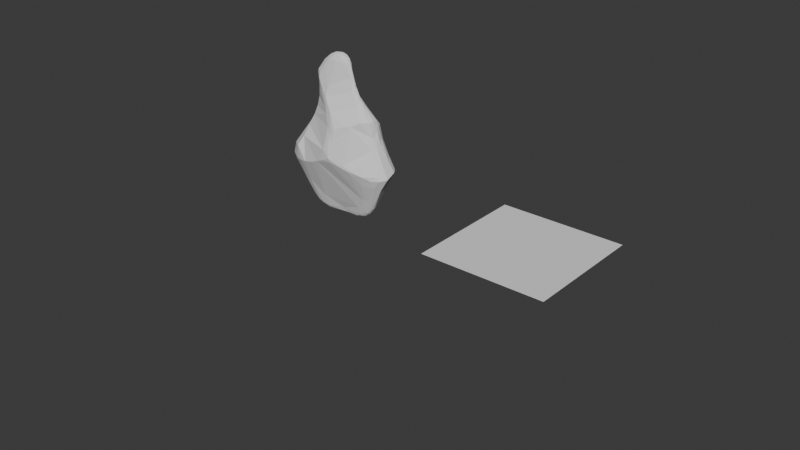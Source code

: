 # Source: Rune2.blend  (saved by Blender 4.4.32; exported with 4.5.12 LTS)
import bpy
from mathutils import Matrix  # noqa: F401  (used for matrix-valued properties, if any)

bpy.ops.wm.read_factory_settings(use_empty=True)
scene = bpy.context.scene
scene.name = 'Scene'

# ---- collections
col_collection = bpy.data.collections.new('Collection'); scene.collection.children.link(col_collection)

# ---- world
world_world = bpy.data.worlds.new('World'); scene.world = world_world
world_world.use_nodes = True; world_world.node_tree.nodes.clear()
_N = world_world.node_tree.nodes; _L = world_world.node_tree.links
n0 = _N.new('ShaderNodeOutputWorld'); n0.name = 'World Output'; n0.location = (300, 300)
n1 = _N.new('ShaderNodeBackground'); n1.name = 'Background'; n1.location = (10, 300)
n1.inputs[0].default_value = (0.05088, 0.05088, 0.05088, 1.0)
_L.new(n1.outputs[0], n0.inputs[0])
n0.is_active_output = True
world_world.color = (0.05088, 0.05088, 0.05088)
world_world.sun_shadow_jitter_overblur = 0.0

# ---- meshes
me_cube = bpy.data.meshes.new('Cube')
me_cube.from_pydata([(-0.5581, 0.3044, -1.582), (-0.3806, 0.2567, -1.704), (-0.3964, 0.2237, -1.737), (-0.4609, 0.1744, -1.748), (-0.4412, 0.1178, -1.736), (-0.4133, 0.113, 1.687), (-0.4056, 0.1732, 1.709), (-0.3487, 0.2715, 1.705), (-0.2995, 0.3118, 1.676), (-0.01416, 0.3103, 1.707), (-0.1053, 0.321, 1.725), (-0.2908, 0.3703, 1.451), (-0.2596, -0.04541, 1.511), (-0.01947, 0.01242, 1.751), (0.3743, 0.1449, 1.333), (0.2968, 0.1704, 1.578), (0.2685, 0.2028, 1.445), (0.7841, 0.5178, 0.1516), (0.7288, 0.4685, 0.4576), (0.5757, 0.3093, 0.7997), (0.4079, 0.2318, 1.071), (0.5241, 0.01742, -1.413), (0.5158, 0.08354, -1.619), (0.3857, 0.1781, -1.722), (0.3934, 0.2159, -1.697), (0.1451, 0.1982, -1.708), (-0.3897, 0.08808, -1.712), (-0.3756, 0.3775, 0.781), (-0.95, 0.5652, -0.3151), (-0.6317, 0.7287, -0.4138), (-0.7031, 0.6935, -0.4733), (-0.9076, 0.6009, -0.5979), (-0.8518, 0.3909, -1.169), (-0.6265, 0.5054, -0.9659), (-0.6874, 0.3854, -1.283), (-0.517, 0.04876, -1.634), (-0.7416, -0.1088, -1.091), (-0.8286, -0.2805, -0.5926), (0.4244, 0.2381, -1.652), (0.6576, 0.3495, -1.274), (0.7415, 0.4025, -1.104), (0.7253, 0.5866, -0.6713), (0.7898, 0.6401, -0.3729), (0.8542, 0.6271, -0.3146), (0.3479, 0.1082, 1.341), (0.7129, -0.08791, 0.5916), (0.5502, -0.1911, 0.4871), (0.6748, -0.3497, -0.4193), (0.8939, -0.2834, -0.503), (-0.01503, -0.4464, -0.07756), (0.1033, -0.436, 0.005767), (0.6143, 0.6309, 0.09663), (0.4597, 0.6663, 0.261), (0.2987, 0.7344, 0.187), (0.4954, 0.4018, -1.152), (-0.563, 0.4191, -1.199), (0.9644, -0.0003485, 0.02582), (1.029, 0.09632, 0.02881), (1.035, 0.1972, 0.0638), (0.9124, 0.4042, 0.1491), (0.7196, -0.04483, -1.17), (-0.8434, -0.03685, -1.226), (-0.921, 0.02786, -1.283), (-0.8795, 0.3186, -1.315), (-0.8079, -0.02285, 0.1666), (-0.8566, 0.08844, 0.214), (-0.8689, 0.1874, 0.2082), (-0.84, 0.2644, 0.2013), (-0.6592, 0.2755, 0.4414), (-0.7301, 0.1783, 0.425), (-0.7631, 0.07809, 0.3464), (-0.6753, 0.01759, 0.4222), (-0.6718, 0.1045, 0.5349), (-0.5373, 0.2916, 0.6454), (-0.5924, 0.2407, 0.6249), (-0.6348, 0.1498, 0.6329), (-0.5961, 0.04284, 0.6407), (-0.5156, 0.2709, 0.828), (-0.5674, 0.201, 0.8222), (-0.5933, 0.1227, 0.7883), (-0.5263, 0.03196, 0.8642), (-0.5754, 0.1468, 0.927), (-0.5349, 0.2467, 1.059), (-0.5698, 0.1775, 1.039), (-0.5574, 0.09401, 0.9984), (-0.5257, 0.03717, 1.138), (-0.4705, 0.3121, 1.065), (-0.4427, -0.03312, 1.07), (-0.589, 0.1532, 1.411), (-0.4319, 0.3791, 1.341), (-0.5616, 0.2692, 1.397), (-0.5541, 0.04496, 1.397), (-0.4196, -0.06915, 1.341), (-0.4716, 0.3368, 1.439), (-0.5462, 0.257, 1.49), (-0.5698, 0.1497, 1.498), (-0.5221, 0.02779, 1.47), (-0.4405, -0.02717, 1.448), (-0.214, 0.3273, 1.683), (-0.3102, 0.2247, 1.784), (-0.3478, 0.06426, 1.711), (-0.3016, -0.004666, 1.631), (-0.2639, 0.1718, 1.828), (-0.2555, 0.09579, 1.814), (-0.2205, 0.02511, 1.752), (-0.1742, 0.2831, 1.807), (-0.1249, 0.2308, 1.875), (-0.1355, 0.1729, 1.889), (-0.1305, 0.1131, 1.879), (-0.1121, 0.05644, 1.841), (-0.127, 0.005114, 1.74), (-0.05035, 0.2766, 1.845), (0.01174, 0.227, 1.891), (0.008875, 0.1728, 1.908), (0.005735, 0.1162, 1.896), (0.03969, 0.07261, 1.861), (0.07489, 0.2671, 1.831), (0.1364, 0.1957, 1.871), (0.152, 0.1171, 1.852), (0.1213, 0.06344, 1.796), (0.126, 0.04294, 1.72), (0.1617, 0.2549, 1.739), (0.1658, 0.2385, 1.799), (0.2161, 0.1868, 1.803), (0.23, 0.1307, 1.775), (0.2127, 0.09101, 1.729), (0.2669, 0.1531, 1.709), (0.251, 0.1964, 1.719), (0.319, 0.111, 1.45), (0.8308, 0.1094, -1.421), (0.8583, 0.2175, -1.401), (0.8637, 0.1585, -1.41), (0.7995, 0.2461, -1.444), (0.6708, 0.07383, -1.521), (0.7098, 0.2567, -1.512), (0.7364, 0.2007, -1.562), (0.7464, 0.1626, -1.56), (0.7254, 0.109, -1.542), (0.5708, 0.1089, -1.646), (0.6241, 0.2237, -1.63), (0.6117, 0.1837, -1.665), (0.6434, 0.1436, -1.638), (0.5747, 0.2463, -1.615), (0.5536, 0.1507, -1.687), (0.4964, 0.1975, -1.701), (0.3815, 0.1157, -1.699), (0.4161, 0.1516, -1.719), (0.06862, 0.1705, -1.719), (0.07667, 0.1421, -1.716), (-0.2233, 0.2219, -1.727), (-0.3022, 0.1855, -1.751), (-0.3086, 0.1583, -1.752), (-0.2515, 0.1214, -1.736), (0.09222, 0.2976, -1.402), (-0.5, 0.3733, -1.332), (-0.2953, 0.3297, -1.416), (0.4872, 0.318, -1.385), (-0.3722, 0.2808, -1.637), (0.002478, 0.2342, -1.592), (0.1575, 0.2299, -1.601), (-0.02351, 0.2048, -1.713), (-0.3828, -0.01866, -1.394), (0.3836, 0.08682, -1.639), (0.05052, 0.0857, -1.599), (-0.3424, 0.06242, -1.66), (0.143, 0.1195, -1.697), (-0.06383, 0.1137, -1.707), (-0.1376, -0.1096, 1.191), (0.3817, 0.06101, 1.168), (-0.2904, -0.1172, 1.092), (-0.1626, -0.1638, 0.9886), (-0.3532, -0.08872, 0.9585), (-0.1568, -0.1872, 0.7594), (-0.1026, -0.2229, 0.6345), (0.4051, -0.2572, 0.4908), (0.0257, -0.2427, 0.7003), (0.00608, -0.3027, 0.4088), (0.2095, -0.3388, 0.4061), (0.1189, -0.3615, 0.2876), (0.1685, -0.3946, 0.1031), (0.5006, -0.3886, -0.3382), (0.1511, -0.4729, -0.2277), (-0.02959, -0.4471, -0.3101), (0.1674, -0.4528, -0.3128), (0.3463, -0.4286, -0.3449), (-0.2572, -0.4027, -0.4139), (-0.4343, -0.3643, -0.5023), (0.6054, -0.3655, -0.4428), (-0.698, -0.3104, -0.5752), (0.214, 0.2355, 1.473), (-0.1267, 0.3616, 1.403), (0.0835, 0.2959, 1.436), (0.2955, 0.2241, 1.26), (-0.1164, 0.3867, 1.231), (0.1116, 0.3198, 1.217), (-0.3478, 0.408, 1.27), (0.2823, 0.2799, 1.114), (-0.2663, 0.4245, 1.165), (0.03285, 0.399, 1.039), (0.3266, 0.3463, 0.9256), (-0.3674, 0.3738, 1.009), (-0.2563, 0.4287, 0.9948), (-0.1294, 0.4751, 0.9076), (0.5257, 0.5807, 0.3845), (0.01258, 0.5546, 0.6364), (0.139, 0.4487, 0.828), (0.3265, 0.4922, 0.6427), (0.1056, 0.608, 0.4955), (0.1992, 0.6709, 0.3401), (0.6549, 0.5552, 0.3576), (0.1141, 0.7729, -0.04613), (0.2762, 0.7911, -0.03923), (0.5029, 0.733, -0.1276), (-0.03193, 0.7761, -0.1489), (0.2551, 0.7764, -0.1124), (-0.2179, 0.7685, -0.2454), (0.01051, 0.7697, -0.2155), (0.6717, 0.6879, -0.2356), (-0.6268, 0.7012, -0.3334), (-0.4223, 0.7572, -0.3291), (-0.3247, 0.7633, -0.3568), (-0.1934, 0.7634, -0.3133), (0.7085, 0.6214, -0.5068), (-0.4297, 0.7504, -0.3958), (-0.1198, 0.7095, -0.4946), (0.1176, 0.6669, -0.5752), (0.4375, 0.6167, -0.6633), (0.3246, 0.1636, 1.365), (0.396, 0.1691, 1.257), (0.3688, 0.1749, 1.277), (0.3904, 0.1667, 1.197), (0.4626, 0.1123, 1.123), (0.4986, 0.1742, 1.044), (0.5474, 0.14, 0.9979), (0.5545, 0.02202, 0.8837), (0.6127, 0.2211, 0.8726), (0.6489, 0.1646, 0.8689), (0.6011, 0.07958, 0.8981), (0.8572, 0.04579, 0.598), (0.8519, 0.3751, 0.4886), (0.8605, 0.2629, 0.5977), (0.8906, 0.1322, 0.5961), (0.9153, 0.2576, 0.4859), (0.7827, 0.4644, 0.3945), (0.9533, 0.2992, 0.2243), (0.9405, 0.1962, 0.3784), (0.9733, 0.1491, 0.2199), (0.9288, 0.07566, 0.2636), (1.153, 0.2713, -0.2115), (0.9835, 0.506, -0.2196), (1.085, 0.3934, -0.1997), (1.12, 0.01084, -0.2475), (1.03, -0.1006, -0.278), (0.9018, -0.1906, -0.2832), (0.9994, 0.5719, -0.3966), (1.225, 0.422, -0.495), (1.154, 0.4917, -0.4803), (1.048, 0.5442, -0.502), (1.286, 0.3197, -0.4953), (1.321, 0.06135, -0.5727), (1.172, -0.1008, -0.4981), (1.019, -0.2168, -0.4994), (1.047, 0.5143, -0.6256), (1.191, 0.4525, -0.5764), (1.218, -0.08335, -0.5905), (1.057, -0.1906, -0.5853), (0.9135, 0.5505, -0.6627), (1.157, 0.0364, -0.8575), (1.081, -0.0829, -0.7853), (0.9854, -0.1481, -0.7611), (0.8316, -0.214, -0.7245), (0.8375, -0.01914, -1.162), (0.8254, 0.3503, -1.184), (-0.5209, 0.2606, -1.69), (-0.5582, 0.195, -1.725), (-0.5547, 0.1426, -1.724), (-0.6362, 0.2281, -1.678), (-0.6476, 0.1627, -1.693), (-0.5881, 0.0954, -1.685), (-0.7286, 0.1842, -1.637), (-0.7914, 0.2253, -1.568), (-0.6715, 0.2868, -1.588), (-0.7325, 0.2888, -1.535), (-0.7345, 0.1231, -1.621), (-0.8268, 0.251, -1.5), (-0.6485, 0.04918, -1.59), (-0.8443, 0.1518, -1.524), (-0.8382, 0.09298, -1.488), (-0.7747, 0.0468, -1.485), (-0.9606, 0.1933, -1.355), (-0.9167, 0.2677, -1.361), (-0.9927, 0.1673, -1.295), (-0.9445, 0.08226, -1.32), (-1.194, 0.4161, -0.6791), (-0.9607, -0.2381, -0.6061), (-1.299, -0.01315, -0.58), (-1.09, -0.1584, -0.6693), (-1.236, -0.08051, -0.5814), (-1.088, 0.5018, -0.6613), (-1.12, -0.1636, -0.5792), (-1.305, 0.2572, -0.3865), (-1.321, 0.08855, -0.3986), (-1.049, 0.5392, -0.4066), (-1.241, 0.3724, -0.4053), (-1.325, 0.1719, -0.3925), (-1.244, -0.007583, -0.3484), (-1.153, -0.09638, -0.3219), (-1.137, 0.4339, -0.3177), (-1.211, 0.3338, -0.3063), (-0.949, -0.2557, -0.2727), (-0.8325, -0.1742, -0.05844)], [], [(67, 69, 68), (65, 70, 69), (71, 72, 70), (69, 72, 75), (74, 78, 77), (75, 78, 74), (76, 79, 75), (79, 81, 78), (80, 84, 79), (77, 82, 86), (81, 83, 82), (80, 85, 84), (86, 89, 200), (84, 85, 91), (83, 90, 82), (90, 93, 89), (95, 5, 6), (195, 89, 11), (98, 10, 11), (100, 104, 103), (101, 110, 104), (7, 105, 8), (99, 105, 7), (103, 109, 108), (104, 110, 109), (106, 111, 105), (111, 112, 116), (9, 116, 121), (115, 118, 114), (13, 119, 115), (116, 122, 121), (116, 117, 122), (119, 118, 115), (191, 121, 189), (120, 125, 119), (122, 127, 121), (122, 123, 127), (125, 124, 118), (121, 16, 189), (121, 127, 16), (123, 126, 127), (124, 126, 123), (126, 15, 127), (8, 98, 89), (6, 99, 94), (96, 101, 100), (13, 167, 170, 175, 177, 174, 45, 234, 231, 168, 128, 125, 120), (271, 137, 268), (60, 133, 271), (272, 134, 142), (129, 136, 131), (132, 135, 139), (22, 138, 133), (138, 141, 137), (141, 143, 140), (138, 143, 141), (142, 144, 24), (139, 140, 144), (145, 146, 143), (40, 272, 39), (21, 22, 60), (146, 23, 144), (144, 23, 24), (39, 142, 38), (146, 147, 23), (23, 147, 25), (25, 147, 160), (148, 152, 151), (150, 2, 149), (2, 1, 149), (150, 151, 3), (152, 26, 4), (165, 166, 148), (166, 152, 148), (151, 4, 3), (160, 149, 1), (153, 155, 154), (54, 39, 156), (54, 156, 153), (153, 156, 159), (153, 159, 158), (155, 157, 154), (158, 157, 155), (159, 38, 25), (160, 1, 157), (156, 39, 38), (38, 24, 25), (157, 1, 0), (163, 162, 21), (161, 35, 164), (163, 165, 162), (163, 164, 166), (164, 26, 166), (12, 167, 13), (92, 167, 12), (92, 169, 167), (169, 172, 170), (87, 171, 169), (172, 173, 170), (175, 173, 176), (175, 176, 178), (177, 178, 179), (101, 92, 12), (178, 49, 50), (50, 49, 181), (50, 181, 179), (188, 185, 49, 176, 173, 172, 171, 80, 76, 71, 64, 310, 309, 37), (181, 183, 184), (182, 183, 181), (180, 184, 187), (188, 186, 185), (188, 37, 36), (47, 187, 48), (9, 191, 190), (16, 192, 189), (11, 197, 195), (190, 193, 197), (192, 194, 191), (195, 197, 201), (193, 198, 197), (196, 198, 194), (196, 199, 198), (20, 199, 196), (197, 202, 201), (198, 205, 202), (198, 199, 205), (201, 202, 27), (20, 203, 199), (203, 206, 199), (205, 206, 207), (206, 52, 53), (206, 203, 52), (203, 209, 52), (19, 203, 20), (18, 209, 203), (17, 51, 209), (52, 51, 212), (53, 52, 211), (53, 213, 208), (212, 214, 211), (214, 216, 213), (215, 221, 220), (216, 221, 215), (217, 222, 214), (219, 220, 223), (222, 225, 221), (222, 226, 225), (29, 33, 30), (41, 40, 226), (226, 40, 54), (226, 54, 153), (53, 210, 213), (43, 42, 217), (30, 32, 31), (218, 29, 28), (15, 229, 227), (228, 229, 15), (227, 230, 192), (14, 231, 228), (44, 231, 14), (231, 233, 228), (232, 235, 19), (237, 238, 233), (236, 240, 235), (238, 241, 236), (234, 45, 237), (239, 18, 19), (240, 242, 239), (174, 177, 179, 181, 180, 47, 253, 252, 56, 247, 238, 45, 46), (239, 243, 18), (242, 244, 239), (239, 59, 243), (244, 59, 239), (245, 246, 58), (14, 228, 126), (44, 14, 128), (44, 168, 231), (247, 56, 57), (246, 57, 58), (243, 17, 209), (18, 243, 209), (17, 249, 43), (59, 250, 249), (56, 252, 251), (57, 251, 259), (250, 248, 255), (254, 42, 43), (250, 255, 256), (256, 257, 254), (251, 260, 259), (252, 260, 251), (253, 261, 252), (48, 261, 253), (255, 263, 256), (261, 48, 265), (257, 262, 266), (264, 267, 259), (130, 132, 263, 258, 248, 58, 57, 259, 267, 129, 131), (266, 262, 272), (268, 129, 264), (262, 132, 272), (244, 248, 250), (47, 48, 253), (222, 266, 41), (42, 266, 222), (3, 274, 2), (3, 275, 274), (4, 278, 275), (4, 26, 278), (274, 276, 273), (275, 278, 277), (276, 281, 273), (277, 283, 279), (277, 278, 283), (278, 35, 285), (279, 280, 276), (278, 285, 283), (280, 282, 281), (281, 34, 0), (284, 63, 282), (286, 289, 280), (289, 290, 284), (287, 288, 62), (285, 36, 61), (63, 32, 282), (287, 62, 292), (288, 61, 62), (273, 0, 1), (293, 298, 63), (61, 294, 296), (297, 295, 292, 62, 296), (296, 294, 299), (298, 293, 302), (290, 289, 291, 292, 295, 301, 304, 300, 303, 293), (299, 306, 297), (302, 307, 28), (303, 308, 307), (303, 300, 308), (294, 309, 299), (309, 310, 306), (307, 308, 67), (37, 309, 294), (308, 66, 67), (65, 64, 70), (67, 66, 69), (66, 65, 69), (64, 71, 70), (69, 70, 72), (75, 74, 68, 69), (91, 88, 83, 84), (71, 76, 72), (72, 76, 75), (73, 74, 77), (75, 79, 78), (76, 80, 79), (79, 84, 81), (77, 78, 82), (78, 81, 82), (81, 84, 83), (80, 87, 85), (83, 88, 90), (89, 86, 82, 90), (92, 91, 85, 87), (94, 90, 88, 95), (90, 94, 93), (96, 95, 88, 91), (97, 96, 91, 92), (8, 93, 94, 7), (95, 6, 94), (95, 96, 5), (97, 92, 101), (171, 87, 80), (93, 8, 89), (27, 77, 86), (103, 102, 6, 5), (6, 102, 99), (107, 106, 99, 102), (5, 100, 103), (100, 101, 104), (101, 12, 110), (8, 105, 98), (99, 106, 105), (108, 107, 102, 103), (10, 98, 105, 111), (103, 104, 109), (113, 112, 106, 107), (106, 112, 111), (114, 113, 107, 108), (115, 114, 108, 109), (13, 115, 109, 110), (118, 117, 113, 114), (10, 116, 9), (10, 111, 116), (116, 112, 117), (112, 113, 117), (123, 117, 118, 124), (13, 120, 119), (122, 117, 123), (126, 124, 125, 128), (119, 125, 118), (16, 127, 15), (89, 98, 11), (94, 99, 7), (5, 96, 100), (96, 97, 101), (110, 12, 13), (128, 14, 126), (191, 9, 121), (136, 135, 130, 131), (268, 137, 129), (272, 132, 134), (271, 133, 137), (39, 272, 142), (132, 130, 135), (144, 140, 143, 146), (60, 22, 133), (129, 137, 136), (134, 132, 139), (133, 138, 137), (142, 134, 139), (137, 141, 136), (139, 135, 140), (135, 136, 140), (136, 141, 140), (38, 142, 24), (142, 139, 144), (22, 145, 138), (149, 160, 147, 150), (138, 145, 143), (24, 23, 25), (145, 148, 146), (145, 165, 148), (146, 148, 147), (151, 150, 147, 148), (0, 34, 154, 157), (151, 152, 4), (166, 26, 152), (150, 3, 2), (153, 158, 155), (159, 156, 38), (158, 160, 157), (160, 158, 25), (158, 159, 25), (55, 154, 34), (163, 161, 164), (162, 145, 22), (163, 166, 165), (162, 165, 145), (164, 35, 26), (21, 162, 22), (167, 169, 170), (92, 87, 169), (169, 171, 172), (170, 173, 175), (45, 174, 46), (175, 178, 177), (178, 176, 49), (178, 50, 179), (44, 128, 168), (181, 49, 182), (49, 185, 182), (181, 184, 180), (180, 187, 47), (182, 185, 183), (183, 185, 186, 188, 36, 35, 161, 163, 21, 60, 270, 48, 187, 184), (194, 193, 190, 191), (11, 10, 190), (10, 9, 190), (189, 192, 191), (11, 190, 197), (192, 196, 194), (192, 20, 196), (193, 194, 198), (197, 198, 202), (200, 201, 27), (202, 205, 204), (205, 199, 206), (204, 205, 207), (207, 206, 208), (201, 200, 89, 195), (208, 206, 53), (209, 51, 52), (19, 18, 203), (86, 200, 27), (223, 29, 218, 219), (210, 214, 213), (210, 211, 214), (212, 51, 217), (213, 216, 215), (214, 221, 216), (212, 217, 214), (218, 28, 307, 67, 68, 74, 73, 77, 27, 202, 204, 207, 208, 213, 215, 219), (215, 220, 219), (214, 222, 221), (217, 42, 222), (43, 217, 51, 17), (221, 224, 220), (220, 224, 223), (221, 225, 224), (226, 222, 41), (223, 33, 29), (225, 226, 153, 154, 55, 33, 223, 224), (54, 40, 39), (53, 211, 210), (211, 52, 212), (232, 229, 228, 233), (33, 55, 34), (30, 33, 32), (227, 229, 230), (192, 230, 20), (230, 229, 232), (20, 230, 232), (239, 19, 235, 240), (231, 237, 233), (231, 234, 237), (20, 232, 19), (232, 236, 235), (232, 233, 236), (233, 238, 236), (245, 242, 240, 241), (236, 241, 240), (237, 45, 238), (242, 245, 244), (245, 241, 247), (241, 238, 247), (243, 59, 17), (245, 247, 246), (245, 58, 244), (16, 15, 227), (126, 228, 15), (246, 247, 57), (16, 227, 192), (17, 59, 249), (57, 56, 251), (257, 266, 42, 254), (43, 249, 254), (254, 249, 256), (249, 250, 256), (263, 262, 257, 256), (255, 248, 258), (252, 261, 260), (263, 255, 258), (265, 264, 260, 261), (259, 260, 264), (268, 264, 265, 269), (269, 265, 48, 270), (262, 263, 132), (271, 269, 270, 60), (40, 266, 272), (264, 129, 267), (288, 287, 283, 285), (269, 271, 268), (59, 244, 250), (244, 58, 248), (41, 266, 40), (2, 273, 1), (2, 274, 273), (3, 4, 275), (274, 277, 276), (274, 275, 277), (278, 26, 35), (277, 279, 276), (276, 280, 281), (273, 281, 0), (279, 286, 280), (279, 283, 286), (280, 284, 282), (292, 291, 286, 287), (286, 283, 287), (280, 289, 284), (284, 290, 63), (288, 285, 61), (282, 32, 281), (289, 286, 291), (37, 294, 61, 36), (281, 32, 34), (285, 35, 36), (290, 293, 63), (63, 298, 32), (32, 298, 31), (62, 61, 296), (305, 295, 297, 306), (297, 296, 299), (31, 298, 302), (302, 293, 303), (295, 305, 301), (64, 65, 306, 310), (302, 303, 307), (299, 309, 306), (305, 306, 65), (65, 66, 304, 301), (308, 300, 66), (300, 304, 66), (302, 29, 30, 31), (301, 305, 65), (29, 302, 28), (34, 32, 33)])
_uv = me_cube.uv_layers.new(name='UVMap')
_uv.uv.foreach_set('vector', [0.464, 0.1741, 0.494, 0.1851, 0.429, 0.1863, 0.5223, 0.1732, 0.5498, 0.1813, 0.494, 0.1851, 0.5848, 0.1851, 0.5471, 0.1911, 0.5498, 0.1813, 0.494, 0.1851, 0.5471, 0.1911, 0.5142, 0.1963, 0.4412, 0.1959, 0.4751, 0.2067, 0.4111, 0.206, 0.5142, 0.1963, 0.4751, 0.2067, 0.4412, 0.1959, 0.5858, 0.196, 0.541, 0.2044, 0.5142, 0.1963, 0.541, 0.2044, 0.52, 0.2127, 0.4751, 0.2067, 0.5973, 0.2073, 0.5553, 0.2164, 0.541, 0.2044, 0.4111, 0.206, 0.4471, 0.2202, 0.4003, 0.2186, 0.52, 0.2127, 0.5014, 0.2236, 0.4471, 0.2202, 0.5973, 0.2073, 0.5753, 0.2236, 0.5553, 0.2164, 0.4003, 0.2186, 0.3995, 0.2381, 0.3788, 0.2212, 0.5553, 0.2164, 0.5753, 0.2236, 0.5493, 0.2436, 0.5014, 0.2236, 0.4631, 0.2441, 0.4471, 0.2202, 0.4631, 0.2441, 0.4299, 0.2491, 0.3995, 0.2381, 0.5073, 0.2538, 0.5184, 0.2829, 0.5, 0.2869, 0.375, 0.2344, 0.3995, 0.2381, 0.3843, 0.2639, 0.4254, 0.3059, 0.4234, 0.3356, 0.3843, 0.2639, 0.5374, 0.2908, 0.5549, 0.3128, 0.5221, 0.3151, 0.5775, 0.2831, 0.5729, 0.3305, 0.5549, 0.3128, 0.4663, 0.2906, 0.4631, 0.3258, 0.4436, 0.2908, 0.4844, 0.3056, 0.4631, 0.3258, 0.4663, 0.2906, 0.5221, 0.3151, 0.5368, 0.3412, 0.5156, 0.3419, 0.5549, 0.3128, 0.5729, 0.3305, 0.5368, 0.3412, 0.4844, 0.3424, 0.4636, 0.3534, 0.4631, 0.3258, 0.4636, 0.3534, 0.4844, 0.3689, 0.4596, 0.3815, 0.4099, 0.3619, 0.4596, 0.3815, 0.4325, 0.4129, 0.535, 0.3735, 0.5208, 0.3996, 0.5156, 0.3679, 0.5772, 0.3588, 0.5526, 0.3964, 0.535, 0.3735, 0.4596, 0.3815, 0.4639, 0.4087, 0.4325, 0.4129, 0.4596, 0.3815, 0.4924, 0.3948, 0.4639, 0.4087, 0.5526, 0.3964, 0.5208, 0.3996, 0.535, 0.3735, 0.3749, 0.389, 0.4325, 0.4129, 0.3797, 0.4475, 0.5863, 0.4013, 0.5583, 0.4271, 0.5526, 0.3964, 0.4639, 0.4087, 0.4755, 0.4415, 0.4325, 0.4129, 0.4639, 0.4087, 0.493, 0.4204, 0.4755, 0.4415, 0.5583, 0.4271, 0.5237, 0.4269, 0.5208, 0.3996, 0.4325, 0.4129, 0.3917, 0.4823, 0.3797, 0.4475, 0.4325, 0.4129, 0.4755, 0.4415, 0.3917, 0.4823, 0.493, 0.4204, 0.5143, 0.4464, 0.4755, 0.4415, 0.5237, 0.4269, 0.5143, 0.4464, 0.493, 0.4204, 0.5143, 0.4464, 0.5197, 0.471, 0.4755, 0.4415, 0.4436, 0.2908, 0.4254, 0.3059, 0.3995, 0.2381, 0.5, 0.2869, 0.4844, 0.3056, 0.4722, 0.2535, 0.5569, 0.2524, 0.5775, 0.2831, 0.5374, 0.2908, 0.7848, 0.5, 0.8329, 0.5247, 0.7865, 0.537, 0.7423, 0.5516, 0.7182, 0.5659, 0.681, 0.5621, 0.5992, 0.5571, 0.6023, 0.5413, 0.5843, 0.5256, 0.6368, 0.5244, 0.6071, 0.4711, 0.5583, 0.4271, 0.75, 0.5, 0.585, 0.6642, 0.5496, 0.706, 0.5625, 0.6337, 0.6136, 0.665, 0.5867, 0.7023, 0.585, 0.6642, 0.4132, 0.6673, 0.4288, 0.7012, 0.4064, 0.7201, 0.5344, 0.6896, 0.5075, 0.7092, 0.5089, 0.6874, 0.4515, 0.6935, 0.4768, 0.7091, 0.4404, 0.7229, 0.6187, 0.7192, 0.5769, 0.7276, 0.5867, 0.7023, 0.5769, 0.7276, 0.5298, 0.7255, 0.5496, 0.706, 0.5298, 0.7255, 0.5344, 0.7423, 0.4839, 0.7339, 0.5769, 0.7276, 0.5344, 0.7423, 0.5298, 0.7255, 0.4064, 0.7201, 0.4635, 0.7539, 0.4101, 0.7602, 0.4404, 0.7229, 0.4839, 0.7339, 0.4635, 0.7539, 0.6226, 0.746, 0.5459, 0.7717, 0.5344, 0.7423, 0.3905, 0.6575, 0.4132, 0.6673, 0.3755, 0.6747, 0.6474, 0.6862, 0.6187, 0.7192, 0.6136, 0.665, 0.5459, 0.7717, 0.4967, 0.7837, 0.4635, 0.7539, 0.4635, 0.7539, 0.4967, 0.7837, 0.4101, 0.7602, 0.3755, 0.6747, 0.4064, 0.7201, 0.363, 0.7262, 0.5459, 0.7717, 0.4986, 0.8608, 0.4967, 0.7837, 0.4967, 0.7837, 0.4986, 0.8608, 0.4009, 0.8323, 0.4009, 0.8323, 0.4986, 0.8608, 0.399, 0.8815, 0.5764, 0.8617, 0.5911, 0.9536, 0.5322, 0.9629, 0.482, 0.9596, 0.4311, 0.9912, 0.4202, 0.9466, 0.4311, 0.9912, 0.3796, 0.9769, 0.4202, 0.9466, 0.482, 0.9596, 0.5322, 0.9629, 0.499, 0.9984, 0.5911, 0.9536, 0.6221, 0.9762, 0.5706, 0.9933, 0.619, 0.8396, 0.625, 0.8949, 0.5764, 0.8617, 0.625, 0.8949, 0.5911, 0.9536, 0.5764, 0.8617, 0.5322, 0.9629, 0.5706, 0.9933, 0.499, 0.9984, 0.399, 0.8815, 0.4202, 0.9466, 0.3796, 0.9769, 0.2698, 0.6867, 0.1923, 0.6899, 0.1553, 0.6814, 0.3363, 0.6634, 0.3755, 0.6747, 0.35, 0.6877, 0.3363, 0.6634, 0.35, 0.6877, 0.2698, 0.6867, 0.2698, 0.6867, 0.35, 0.6877, 0.2901, 0.7162, 0.2698, 0.6867, 0.2901, 0.7162, 0.2494, 0.7106, 0.1923, 0.6899, 0.1597, 0.7196, 0.1553, 0.6814, 0.2494, 0.7106, 0.1597, 0.7196, 0.1923, 0.6899, 0.2901, 0.7162, 0.363, 0.7262, 0.292, 0.7471, 0.2435, 0.7457, 0.1362, 0.7372, 0.1597, 0.7196, 0.35, 0.6877, 0.3755, 0.6747, 0.363, 0.7262, 0.363, 0.7262, 0.4101, 0.7602, 0.292, 0.7471, 0.1597, 0.7196, 0.1362, 0.7372, 0.125, 0.7125, 0.7436, 0.7085, 0.6606, 0.7193, 0.6474, 0.6862, 0.8273, 0.6904, 0.8727, 0.7182, 0.8393, 0.7256, 0.7436, 0.7085, 0.7147, 0.7432, 0.6606, 0.7193, 0.7436, 0.7085, 0.8393, 0.7256, 0.7704, 0.744, 0.8393, 0.7256, 0.8611, 0.7437, 0.7704, 0.744, 0.8476, 0.5021, 0.8329, 0.5247, 0.7848, 0.5, 0.8678, 0.5186, 0.8329, 0.5247, 0.8476, 0.5021, 0.8678, 0.5186, 0.8352, 0.5319, 0.8329, 0.5247, 0.8352, 0.5319, 0.7901, 0.5488, 0.7865, 0.537, 0.8676, 0.5344, 0.8455, 0.5386, 0.8352, 0.5319, 0.7901, 0.5488, 0.7759, 0.5547, 0.7865, 0.537, 0.7423, 0.5516, 0.7759, 0.5547, 0.7558, 0.5657, 0.7423, 0.5516, 0.7558, 0.5657, 0.7344, 0.5719, 0.7182, 0.5659, 0.7344, 0.5719, 0.7177, 0.5807, 0.875, 0.5012, 0.8678, 0.5186, 0.8476, 0.5021, 0.7344, 0.5719, 0.753, 0.5914, 0.7361, 0.5861, 0.7361, 0.5861, 0.753, 0.5914, 0.7323, 0.5985, 0.7361, 0.5861, 0.7323, 0.5985, 0.7177, 0.5807, 0.8527, 0.6187, 0.7868, 0.6091, 0.753, 0.5914, 0.7558, 0.5657, 0.7759, 0.5547, 0.7901, 0.5488, 0.8455, 0.5386, 0.5973, 0.2073, 0.5858, 0.196, 0.5848, 0.1851, 0.5752, 0.1721, 0.5721, 0.151, 0.5848, 0.1417, 0.875, 0.62, 0.7323, 0.5985, 0.7267, 0.6042, 0.7008, 0.6053, 0.7536, 0.6033, 0.7267, 0.6042, 0.7323, 0.5985, 0.6763, 0.6043, 0.7008, 0.6053, 0.6615, 0.6121, 0.8527, 0.6187, 0.8172, 0.6138, 0.7868, 0.6091, 0.8527, 0.6187, 0.875, 0.62, 0.8726, 0.6606, 0.6471, 0.6092, 0.6615, 0.6121, 0.6101, 0.6147, 0.2261, 0.5001, 0.2694, 0.5093, 0.2013, 0.5134, 0.3751, 0.4961, 0.3528, 0.5175, 0.321, 0.5025, 0.1436, 0.5065, 0.1714, 0.5267, 0.1382, 0.52, 0.2013, 0.5134, 0.2082, 0.5236, 0.1714, 0.5267, 0.3528, 0.5175, 0.2748, 0.5233, 0.2694, 0.5093, 0.1382, 0.52, 0.1714, 0.5267, 0.1726, 0.5367, 0.2082, 0.5236, 0.2501, 0.5335, 0.1714, 0.5267, 0.3248, 0.5284, 0.2501, 0.5335, 0.2748, 0.5233, 0.3248, 0.5284, 0.3278, 0.5394, 0.2501, 0.5335, 0.3824, 0.5294, 0.3278, 0.5394, 0.3248, 0.5284, 0.1714, 0.5267, 0.2121, 0.5416, 0.1726, 0.5367, 0.2501, 0.5335, 0.2715, 0.5454, 0.2121, 0.5416, 0.2501, 0.5335, 0.3278, 0.5394, 0.2715, 0.5454, 0.1726, 0.5367, 0.2121, 0.5416, 0.1529, 0.5471, 0.3824, 0.5294, 0.3422, 0.5669, 0.3278, 0.5394, 0.3422, 0.5669, 0.3109, 0.5554, 0.3278, 0.5394, 0.2715, 0.5454, 0.3109, 0.5554, 0.2644, 0.5618, 0.3109, 0.5554, 0.3256, 0.5733, 0.2947, 0.5767, 0.3109, 0.5554, 0.3422, 0.5669, 0.3256, 0.5733, 0.3422, 0.5669, 0.3682, 0.5681, 0.3256, 0.5733, 0.4083, 0.5447, 0.3422, 0.5669, 0.3824, 0.5294, 0.3923, 0.5627, 0.3682, 0.5681, 0.3422, 0.5669, 0.3935, 0.5788, 0.353, 0.581, 0.3682, 0.5681, 0.3256, 0.5733, 0.353, 0.581, 0.3264, 0.5929, 0.2947, 0.5767, 0.3256, 0.5733, 0.291, 0.5883, 0.2947, 0.5767, 0.244, 0.5941, 0.2754, 0.5674, 0.3264, 0.5929, 0.2862, 0.5938, 0.291, 0.5883, 0.2862, 0.5938, 0.2499, 0.599, 0.244, 0.5941, 0.2159, 0.599, 0.2192, 0.6042, 0.2031, 0.6058, 0.2499, 0.599, 0.2192, 0.6042, 0.2159, 0.599, 0.3537, 0.598, 0.3581, 0.6158, 0.2862, 0.5938, 0.186, 0.6043, 0.2031, 0.6058, 0.1855, 0.6094, 0.3581, 0.6158, 0.2674, 0.6171, 0.2192, 0.6042, 0.3581, 0.6158, 0.3137, 0.6255, 0.2674, 0.6171, 0.1526, 0.6096, 0.1465, 0.6464, 0.1411, 0.6143, 0.3676, 0.6254, 0.3905, 0.6575, 0.3137, 0.6255, 0.3137, 0.6255, 0.3905, 0.6575, 0.3363, 0.6634, 0.3137, 0.6255, 0.3363, 0.6634, 0.2698, 0.6867, 0.2947, 0.5767, 0.2656, 0.5885, 0.244, 0.5941, 0.3827, 0.6036, 0.3733, 0.6066, 0.3537, 0.598, 0.1411, 0.6143, 0.125, 0.6341, 0.125, 0.6198, 0.1527, 0.6042, 0.1526, 0.6096, 0.125, 0.6043, 0.5197, 0.471, 0.5035, 0.5093, 0.4361, 0.5009, 0.537, 0.512, 0.5035, 0.5093, 0.5197, 0.471, 0.4361, 0.5009, 0.4513, 0.5173, 0.3528, 0.5175, 0.5869, 0.5073, 0.5843, 0.5256, 0.537, 0.512, 0.6173, 0.5084, 0.5843, 0.5256, 0.5869, 0.5073, 0.5843, 0.5256, 0.5385, 0.5327, 0.537, 0.512, 0.4936, 0.5292, 0.4627, 0.5417, 0.4083, 0.5447, 0.5707, 0.5402, 0.5434, 0.5569, 0.5385, 0.5327, 0.4928, 0.5418, 0.4678, 0.5568, 0.4627, 0.5417, 0.5434, 0.5569, 0.5108, 0.5568, 0.4928, 0.5418, 0.6023, 0.5413, 0.5992, 0.5571, 0.5707, 0.5402, 0.4334, 0.5624, 0.3923, 0.5627, 0.4083, 0.5447, 0.4678, 0.5568, 0.4726, 0.5622, 0.4334, 0.5624, 0.681, 0.5621, 0.7182, 0.5659, 0.7177, 0.5807, 0.7323, 0.5985, 0.6763, 0.6043, 0.6471, 0.6092, 0.5991, 0.6014, 0.5691, 0.6019, 0.5537, 0.585, 0.5335, 0.5731, 0.5434, 0.5569, 0.5992, 0.5571, 0.6468, 0.5624, 0.4334, 0.5624, 0.4028, 0.5677, 0.3923, 0.5627, 0.4726, 0.5622, 0.462, 0.5751, 0.4334, 0.5624, 0.4334, 0.5624, 0.4307, 0.579, 0.4028, 0.5677, 0.462, 0.5751, 0.4307, 0.579, 0.4334, 0.5624, 0.4914, 0.5674, 0.508, 0.5754, 0.4925, 0.5832, 0.5869, 0.5073, 0.537, 0.512, 0.5143, 0.4464, 0.6173, 0.5084, 0.5869, 0.5073, 0.6071, 0.4711, 0.6173, 0.5084, 0.6368, 0.5244, 0.5843, 0.5256, 0.5335, 0.5731, 0.5537, 0.585, 0.5224, 0.5851, 0.508, 0.5754, 0.5224, 0.5851, 0.4925, 0.5832, 0.4028, 0.5677, 0.3935, 0.5788, 0.3682, 0.5681, 0.3923, 0.5627, 0.4028, 0.5677, 0.3682, 0.5681, 0.3935, 0.5788, 0.4169, 0.5978, 0.3827, 0.6036, 0.4307, 0.579, 0.4467, 0.5973, 0.4169, 0.5978, 0.5537, 0.585, 0.5691, 0.6019, 0.5373, 0.601, 0.5224, 0.5851, 0.5373, 0.601, 0.5194, 0.6195, 0.4467, 0.5973, 0.4779, 0.5988, 0.4531, 0.6146, 0.4063, 0.6085, 0.3733, 0.6066, 0.3827, 0.6036, 0.4467, 0.5973, 0.4531, 0.6146, 0.4356, 0.6135, 0.4356, 0.6135, 0.4164, 0.6152, 0.4063, 0.6085, 0.5373, 0.601, 0.555, 0.6146, 0.5194, 0.6195, 0.5691, 0.6019, 0.555, 0.6146, 0.5373, 0.601, 0.5991, 0.6014, 0.5885, 0.6146, 0.5691, 0.6019, 0.6101, 0.6147, 0.5885, 0.6146, 0.5991, 0.6014, 0.4531, 0.6146, 0.4454, 0.6198, 0.4356, 0.6135, 0.5885, 0.6146, 0.6101, 0.6147, 0.581, 0.6198, 0.4164, 0.6152, 0.4219, 0.6227, 0.3982, 0.6252, 0.5507, 0.6203, 0.5312, 0.6391, 0.5194, 0.6195, 0.4784, 0.6865, 0.4515, 0.6935, 0.4454, 0.6198, 0.4737, 0.6146, 0.4779, 0.5988, 0.4925, 0.5832, 0.5224, 0.5851, 0.5194, 0.6195, 0.5312, 0.6391, 0.5344, 0.6896, 0.5089, 0.6874, 0.3982, 0.6252, 0.4219, 0.6227, 0.4132, 0.6673, 0.5625, 0.6337, 0.5344, 0.6896, 0.5507, 0.6203, 0.4219, 0.6227, 0.4515, 0.6935, 0.4132, 0.6673, 0.462, 0.5751, 0.4779, 0.5988, 0.4467, 0.5973, 0.6471, 0.6092, 0.6101, 0.6147, 0.5991, 0.6014, 0.3581, 0.6158, 0.3982, 0.6252, 0.3676, 0.6254, 0.3733, 0.6066, 0.3982, 0.6252, 0.3581, 0.6158, 0.4978, 0.002435, 0.479, 0.01311, 0.4319, 0.002858, 0.4978, 0.002435, 0.527, 0.01361, 0.479, 0.01311, 0.5646, 0.004589, 0.5656, 0.02257, 0.527, 0.01361, 0.5646, 0.004589, 0.6158, 0.008022, 0.5656, 0.02257, 0.479, 0.01311, 0.4562, 0.02507, 0.416, 0.01889, 0.527, 0.01361, 0.5656, 0.02257, 0.5075, 0.02335, 0.4562, 0.02507, 0.4197, 0.03993, 0.416, 0.01889, 0.5075, 0.02335, 0.5301, 0.03668, 0.4926, 0.0338, 0.5075, 0.02335, 0.5656, 0.02257, 0.5301, 0.03668, 0.5656, 0.02257, 0.6129, 0.03222, 0.5826, 0.04054, 0.4926, 0.0338, 0.4747, 0.04403, 0.4562, 0.02507, 0.5656, 0.02257, 0.5826, 0.04054, 0.5301, 0.03668, 0.4747, 0.04403, 0.4297, 0.04818, 0.4197, 0.03993, 0.4197, 0.03993, 0.3829, 0.07528, 0.3832, 0.04006, 0.461, 0.053, 0.4375, 0.07244, 0.4297, 0.04818, 0.5074, 0.05022, 0.4916, 0.06952, 0.4747, 0.04403, 0.4916, 0.06952, 0.4651, 0.07138, 0.461, 0.053, 0.5402, 0.0546, 0.5676, 0.05473, 0.5481, 0.07655, 0.5826, 0.04054, 0.6213, 0.08963, 0.5839, 0.08248, 0.4375, 0.07244, 0.4205, 0.08866, 0.4297, 0.04818, 0.5402, 0.0546, 0.5481, 0.07655, 0.5348, 0.07139, 0.5676, 0.05473, 0.5839, 0.08248, 0.5481, 0.07655, 0.416, 0.01889, 0.3832, 0.04006, 0.3855, 0.009789, 0.4531, 0.1237, 0.4295, 0.125, 0.4375, 0.07244, 0.5839, 0.08248, 0.5976, 0.1288, 0.5702, 0.1247, 0.5469, 0.1299, 0.5313, 0.1299, 0.5348, 0.07139, 0.5481, 0.07655, 0.5702, 0.1247, 0.5702, 0.1247, 0.5976, 0.1288, 0.5687, 0.1302, 0.4295, 0.125, 0.4531, 0.1237, 0.421, 0.1406, 0.4651, 0.07138, 0.4916, 0.06952, 0.5002, 0.07487, 0.5348, 0.07139, 0.5313, 0.1299, 0.5156, 0.1407, 0.5, 0.141, 0.4844, 0.1414, 0.4638, 0.1406, 0.4531, 0.1237, 0.5687, 0.1302, 0.5533, 0.1454, 0.5469, 0.1299, 0.421, 0.1406, 0.4456, 0.1459, 0.4043, 0.1458, 0.4638, 0.1406, 0.4688, 0.1463, 0.4456, 0.1459, 0.4638, 0.1406, 0.4844, 0.1414, 0.4688, 0.1463, 0.5976, 0.1288, 0.5848, 0.1417, 0.5687, 0.1302, 0.5848, 0.1417, 0.5721, 0.151, 0.5533, 0.1454, 0.4456, 0.1459, 0.4688, 0.1463, 0.464, 0.1741, 0.6213, 0.1286, 0.5848, 0.1417, 0.5976, 0.1288, 0.4688, 0.1463, 0.4876, 0.1739, 0.464, 0.1741, 0.5223, 0.1732, 0.5752, 0.1721, 0.5498, 0.1813, 0.464, 0.1741, 0.4876, 0.1739, 0.494, 0.1851, 0.4876, 0.1739, 0.5223, 0.1732, 0.494, 0.1851, 0.5752, 0.1721, 0.5848, 0.1851, 0.5498, 0.1813, 0.494, 0.1851, 0.5498, 0.1813, 0.5471, 0.1911, 0.5142, 0.1963, 0.4412, 0.1959, 0.429, 0.1863, 0.494, 0.1851, 0.5493, 0.2436, 0.5078, 0.2454, 0.5014, 0.2236, 0.5553, 0.2164, 0.5848, 0.1851, 0.5858, 0.196, 0.5471, 0.1911, 0.5471, 0.1911, 0.5858, 0.196, 0.5142, 0.1963, 0.3991, 0.1967, 0.4412, 0.1959, 0.4111, 0.206, 0.5142, 0.1963, 0.541, 0.2044, 0.4751, 0.2067, 0.5858, 0.196, 0.5973, 0.2073, 0.541, 0.2044, 0.541, 0.2044, 0.5553, 0.2164, 0.52, 0.2127, 0.4111, 0.206, 0.4751, 0.2067, 0.4471, 0.2202, 0.4751, 0.2067, 0.52, 0.2127, 0.4471, 0.2202, 0.52, 0.2127, 0.5553, 0.2164, 0.5014, 0.2236, 0.5973, 0.2073, 0.6172, 0.2184, 0.5753, 0.2236, 0.5014, 0.2236, 0.5078, 0.2454, 0.4631, 0.2441, 0.3995, 0.2381, 0.4003, 0.2186, 0.4471, 0.2202, 0.4631, 0.2441, 0.6111, 0.236, 0.5493, 0.2436, 0.5753, 0.2236, 0.6172, 0.2184, 0.4722, 0.2535, 0.4631, 0.2441, 0.5078, 0.2454, 0.5073, 0.2538, 0.4631, 0.2441, 0.4722, 0.2535, 0.4299, 0.2491, 0.5569, 0.2524, 0.5073, 0.2538, 0.5078, 0.2454, 0.5493, 0.2436, 0.5916, 0.2494, 0.5569, 0.2524, 0.5493, 0.2436, 0.6111, 0.236, 0.4436, 0.2908, 0.4299, 0.2491, 0.4722, 0.2535, 0.4663, 0.2906, 0.5073, 0.2538, 0.5, 0.2869, 0.4722, 0.2535, 0.5073, 0.2538, 0.5569, 0.2524, 0.5184, 0.2829, 0.5916, 0.2494, 0.6111, 0.236, 0.5775, 0.2831, 0.635, 0.2117, 0.6172, 0.2184, 0.5973, 0.2073, 0.4299, 0.2491, 0.4436, 0.2908, 0.3995, 0.2381, 0.375, 0.2055, 0.4111, 0.206, 0.4003, 0.2186, 0.5221, 0.3151, 0.5, 0.3163, 0.5, 0.2869, 0.5184, 0.2829, 0.5, 0.2869, 0.5, 0.3163, 0.4844, 0.3056, 0.5, 0.342, 0.4844, 0.3424, 0.4844, 0.3056, 0.5, 0.3163, 0.5184, 0.2829, 0.5374, 0.2908, 0.5221, 0.3151, 0.5374, 0.2908, 0.5775, 0.2831, 0.5549, 0.3128, 0.5775, 0.2831, 0.6188, 0.2812, 0.5729, 0.3305, 0.4436, 0.2908, 0.4631, 0.3258, 0.4254, 0.3059, 0.4844, 0.3056, 0.4844, 0.3424, 0.4631, 0.3258, 0.5156, 0.3419, 0.5, 0.342, 0.5, 0.3163, 0.5221, 0.3151, 0.4234, 0.3356, 0.4254, 0.3059, 0.4631, 0.3258, 0.4636, 0.3534, 0.5221, 0.3151, 0.5549, 0.3128, 0.5368, 0.3412, 0.5, 0.3687, 0.4844, 0.3689, 0.4844, 0.3424, 0.5, 0.342, 0.4844, 0.3424, 0.4844, 0.3689, 0.4636, 0.3534, 0.5156, 0.3679, 0.5, 0.3687, 0.5, 0.342, 0.5156, 0.3419, 0.535, 0.3735, 0.5156, 0.3679, 0.5156, 0.3419, 0.5368, 0.3412, 0.5772, 0.3588, 0.535, 0.3735, 0.5368, 0.3412, 0.5729, 0.3305, 0.5208, 0.3996, 0.4924, 0.3948, 0.5, 0.3687, 0.5156, 0.3679, 0.4234, 0.3356, 0.4596, 0.3815, 0.4099, 0.3619, 0.4234, 0.3356, 0.4636, 0.3534, 0.4596, 0.3815, 0.4596, 0.3815, 0.4844, 0.3689, 0.4924, 0.3948, 0.4844, 0.3689, 0.5, 0.3687, 0.4924, 0.3948, 0.493, 0.4204, 0.4924, 0.3948, 0.5208, 0.3996, 0.5237, 0.4269, 0.5772, 0.3588, 0.5863, 0.4013, 0.5526, 0.3964, 0.4639, 0.4087, 0.4924, 0.3948, 0.493, 0.4204, 0.5143, 0.4464, 0.5237, 0.4269, 0.5583, 0.4271, 0.6071, 0.4711, 0.5526, 0.3964, 0.5583, 0.4271, 0.5208, 0.3996, 0.3917, 0.4823, 0.4755, 0.4415, 0.5197, 0.471, 0.3995, 0.2381, 0.4254, 0.3059, 0.3843, 0.2639, 0.4722, 0.2535, 0.4844, 0.3056, 0.4663, 0.2906, 0.5184, 0.2829, 0.5569, 0.2524, 0.5374, 0.2908, 0.5569, 0.2524, 0.5916, 0.2494, 0.5775, 0.2831, 0.5729, 0.3305, 0.6188, 0.2812, 0.5772, 0.3588, 0.6071, 0.4711, 0.5869, 0.5073, 0.5143, 0.4464, 0.3749, 0.389, 0.4099, 0.3619, 0.4325, 0.4129, 0.5075, 0.7092, 0.4768, 0.7091, 0.4784, 0.6865, 0.5089, 0.6874, 0.5625, 0.6337, 0.5496, 0.706, 0.5344, 0.6896, 0.4132, 0.6673, 0.4515, 0.6935, 0.4288, 0.7012, 0.585, 0.6642, 0.5867, 0.7023, 0.5496, 0.706, 0.3755, 0.6747, 0.4132, 0.6673, 0.4064, 0.7201, 0.4515, 0.6935, 0.4784, 0.6865, 0.4768, 0.7091, 0.4635, 0.7539, 0.4839, 0.7339, 0.5344, 0.7423, 0.5459, 0.7717, 0.6136, 0.665, 0.6187, 0.7192, 0.5867, 0.7023, 0.5344, 0.6896, 0.5496, 0.706, 0.5075, 0.7092, 0.4288, 0.7012, 0.4515, 0.6935, 0.4404, 0.7229, 0.5867, 0.7023, 0.5769, 0.7276, 0.5496, 0.706, 0.4064, 0.7201, 0.4288, 0.7012, 0.4404, 0.7229, 0.5496, 0.706, 0.5298, 0.7255, 0.5075, 0.7092, 0.4404, 0.7229, 0.4768, 0.7091, 0.4839, 0.7339, 0.4768, 0.7091, 0.5075, 0.7092, 0.4839, 0.7339, 0.5075, 0.7092, 0.5298, 0.7255, 0.4839, 0.7339, 0.363, 0.7262, 0.4064, 0.7201, 0.4101, 0.7602, 0.4064, 0.7201, 0.4404, 0.7229, 0.4635, 0.7539, 0.6187, 0.7192, 0.6226, 0.746, 0.5769, 0.7276, 0.4202, 0.9466, 0.399, 0.8815, 0.4986, 0.8608, 0.482, 0.9596, 0.5769, 0.7276, 0.6226, 0.746, 0.5344, 0.7423, 0.4101, 0.7602, 0.4967, 0.7837, 0.4009, 0.8323, 0.6109, 0.762, 0.5764, 0.8617, 0.5459, 0.7717, 0.6109, 0.762, 0.619, 0.8396, 0.5764, 0.8617, 0.5459, 0.7717, 0.5764, 0.8617, 0.4986, 0.8608, 0.5322, 0.9629, 0.482, 0.9596, 0.4986, 0.8608, 0.5764, 0.8617, 0.125, 0.7125, 0.125, 0.6753, 0.1553, 0.6814, 0.1597, 0.7196, 0.5322, 0.9629, 0.5911, 0.9536, 0.5706, 0.9933, 0.625, 0.8949, 0.6221, 0.9762, 0.5911, 0.9536, 0.482, 0.9596, 0.499, 0.9984, 0.4311, 0.9912, 0.2698, 0.6867, 0.2494, 0.7106, 0.1923, 0.6899, 0.2901, 0.7162, 0.35, 0.6877, 0.363, 0.7262, 0.2494, 0.7106, 0.2435, 0.7457, 0.1597, 0.7196, 0.2435, 0.7457, 0.2494, 0.7106, 0.292, 0.7471, 0.2494, 0.7106, 0.2901, 0.7162, 0.292, 0.7471, 0.147, 0.6678, 0.1553, 0.6814, 0.125, 0.6753, 0.7436, 0.7085, 0.8273, 0.6904, 0.8393, 0.7256, 0.6606, 0.7193, 0.6226, 0.746, 0.6187, 0.7192, 0.7436, 0.7085, 0.7704, 0.744, 0.7147, 0.7432, 0.6606, 0.7193, 0.7147, 0.7432, 0.6226, 0.746, 0.8393, 0.7256, 0.8727, 0.7182, 0.8611, 0.7437, 0.6474, 0.6862, 0.6606, 0.7193, 0.6187, 0.7192, 0.8329, 0.5247, 0.8352, 0.5319, 0.7865, 0.537, 0.8678, 0.5186, 0.8676, 0.5344, 0.8352, 0.5319, 0.8352, 0.5319, 0.8455, 0.5386, 0.7901, 0.5488, 0.7865, 0.537, 0.7759, 0.5547, 0.7423, 0.5516, 0.5992, 0.5571, 0.681, 0.5621, 0.6468, 0.5624, 0.7423, 0.5516, 0.7344, 0.5719, 0.7182, 0.5659, 0.7344, 0.5719, 0.7558, 0.5657, 0.753, 0.5914, 0.7344, 0.5719, 0.7361, 0.5861, 0.7177, 0.5807, 0.6173, 0.5084, 0.6485, 0.5082, 0.6368, 0.5244, 0.7323, 0.5985, 0.753, 0.5914, 0.7536, 0.6033, 0.753, 0.5914, 0.7868, 0.6091, 0.7536, 0.6033, 0.7323, 0.5985, 0.7008, 0.6053, 0.6763, 0.6043, 0.6763, 0.6043, 0.6615, 0.6121, 0.6471, 0.6092, 0.7536, 0.6033, 0.7868, 0.6091, 0.7267, 0.6042, 0.7267, 0.6042, 0.7868, 0.6091, 0.8172, 0.6138, 0.8527, 0.6187, 0.8726, 0.6606, 0.8727, 0.7182, 0.8273, 0.6904, 0.7436, 0.7085, 0.6474, 0.6862, 0.6136, 0.665, 0.614, 0.629, 0.6101, 0.6147, 0.6615, 0.6121, 0.7008, 0.6053, 0.2748, 0.5233, 0.2082, 0.5236, 0.2013, 0.5134, 0.2694, 0.5093, 0.1436, 0.5065, 0.177, 0.5006, 0.2013, 0.5134, 0.177, 0.5006, 0.2261, 0.5001, 0.2013, 0.5134, 0.321, 0.5025, 0.3528, 0.5175, 0.2694, 0.5093, 0.1436, 0.5065, 0.2013, 0.5134, 0.1714, 0.5267, 0.3528, 0.5175, 0.3248, 0.5284, 0.2748, 0.5233, 0.3528, 0.5175, 0.3824, 0.5294, 0.3248, 0.5284, 0.2082, 0.5236, 0.2748, 0.5233, 0.2501, 0.5335, 0.1714, 0.5267, 0.2501, 0.5335, 0.2121, 0.5416, 0.1461, 0.5353, 0.1726, 0.5367, 0.1529, 0.5471, 0.2121, 0.5416, 0.2715, 0.5454, 0.2427, 0.5552, 0.2715, 0.5454, 0.3278, 0.5394, 0.3109, 0.5554, 0.2427, 0.5552, 0.2715, 0.5454, 0.2644, 0.5618, 0.2644, 0.5618, 0.3109, 0.5554, 0.2754, 0.5674, 0.1726, 0.5367, 0.1461, 0.5353, 0.125, 0.5208, 0.1382, 0.52, 0.2754, 0.5674, 0.3109, 0.5554, 0.2947, 0.5767, 0.3682, 0.5681, 0.353, 0.581, 0.3256, 0.5733, 0.4083, 0.5447, 0.3923, 0.5627, 0.3422, 0.5669, 0.125, 0.5365, 0.1461, 0.5353, 0.1529, 0.5471, 0.1855, 0.6094, 0.1526, 0.6096, 0.1527, 0.6042, 0.186, 0.6043, 0.2656, 0.5885, 0.2862, 0.5938, 0.244, 0.5941, 0.2656, 0.5885, 0.291, 0.5883, 0.2862, 0.5938, 0.3264, 0.5929, 0.353, 0.581, 0.3537, 0.598, 0.244, 0.5941, 0.2499, 0.599, 0.2159, 0.599, 0.2862, 0.5938, 0.2192, 0.6042, 0.2499, 0.599, 0.3264, 0.5929, 0.3537, 0.598, 0.2862, 0.5938, 0.1527, 0.6042, 0.4043, 0.1458, 0.4456, 0.1459, 0.464, 0.1741, 0.429, 0.1863, 0.4412, 0.1959, 0.3991, 0.1967, 0.4111, 0.206, 0.1529, 0.5471, 0.2121, 0.5416, 0.2427, 0.5552, 0.2644, 0.5618, 0.2754, 0.5674, 0.244, 0.5941, 0.2159, 0.599, 0.186, 0.6043, 0.2159, 0.599, 0.2031, 0.6058, 0.186, 0.6043, 0.2862, 0.5938, 0.3581, 0.6158, 0.2192, 0.6042, 0.3537, 0.598, 0.3733, 0.6066, 0.3581, 0.6158, 0.3827, 0.6036, 0.3537, 0.598, 0.353, 0.581, 0.3935, 0.5788, 0.2192, 0.6042, 0.2298, 0.6139, 0.2031, 0.6058, 0.2031, 0.6058, 0.2298, 0.6139, 0.1855, 0.6094, 0.2192, 0.6042, 0.2674, 0.6171, 0.2298, 0.6139, 0.3137, 0.6255, 0.3581, 0.6158, 0.3676, 0.6254, 0.1855, 0.6094, 0.1465, 0.6464, 0.1526, 0.6096, 0.2674, 0.6171, 0.3137, 0.6255, 0.2698, 0.6867, 0.1553, 0.6814, 0.147, 0.6678, 0.1465, 0.6464, 0.1855, 0.6094, 0.2298, 0.6139, 0.3363, 0.6634, 0.3905, 0.6575, 0.3755, 0.6747, 0.2947, 0.5767, 0.291, 0.5883, 0.2656, 0.5885, 0.291, 0.5883, 0.3256, 0.5733, 0.3264, 0.5929, 0.4936, 0.5292, 0.5035, 0.5093, 0.537, 0.512, 0.5385, 0.5327, 0.1465, 0.6464, 0.147, 0.6678, 0.125, 0.6753, 0.1411, 0.6143, 0.1465, 0.6464, 0.125, 0.6341, 0.4361, 0.5009, 0.5035, 0.5093, 0.4513, 0.5173, 0.3528, 0.5175, 0.4513, 0.5173, 0.3824, 0.5294, 0.4513, 0.5173, 0.5035, 0.5093, 0.4936, 0.5292, 0.3824, 0.5294, 0.4513, 0.5173, 0.4936, 0.5292, 0.4334, 0.5624, 0.4083, 0.5447, 0.4627, 0.5417, 0.4678, 0.5568, 0.5843, 0.5256, 0.5707, 0.5402, 0.5385, 0.5327, 0.5843, 0.5256, 0.6023, 0.5413, 0.5707, 0.5402, 0.3824, 0.5294, 0.4936, 0.5292, 0.4083, 0.5447, 0.4936, 0.5292, 0.4928, 0.5418, 0.4627, 0.5417, 0.4936, 0.5292, 0.5385, 0.5327, 0.4928, 0.5418, 0.5385, 0.5327, 0.5434, 0.5569, 0.4928, 0.5418, 0.4914, 0.5674, 0.4726, 0.5622, 0.4678, 0.5568, 0.5108, 0.5568, 0.4928, 0.5418, 0.5108, 0.5568, 0.4678, 0.5568, 0.5707, 0.5402, 0.5992, 0.5571, 0.5434, 0.5569, 0.4726, 0.5622, 0.4914, 0.5674, 0.462, 0.5751, 0.4914, 0.5674, 0.5108, 0.5568, 0.5335, 0.5731, 0.5108, 0.5568, 0.5434, 0.5569, 0.5335, 0.5731, 0.4028, 0.5677, 0.4307, 0.579, 0.3935, 0.5788, 0.4914, 0.5674, 0.5335, 0.5731, 0.508, 0.5754, 0.4914, 0.5674, 0.4925, 0.5832, 0.462, 0.5751, 0.3917, 0.4823, 0.5197, 0.471, 0.4361, 0.5009, 0.5143, 0.4464, 0.537, 0.512, 0.5197, 0.471, 0.508, 0.5754, 0.5335, 0.5731, 0.5224, 0.5851, 0.3751, 0.4961, 0.4361, 0.5009, 0.3528, 0.5175, 0.3935, 0.5788, 0.4307, 0.579, 0.4169, 0.5978, 0.5224, 0.5851, 0.5537, 0.585, 0.5373, 0.601, 0.4164, 0.6152, 0.3982, 0.6252, 0.3733, 0.6066, 0.4063, 0.6085, 0.3827, 0.6036, 0.4169, 0.5978, 0.4063, 0.6085, 0.4063, 0.6085, 0.4169, 0.5978, 0.4356, 0.6135, 0.4169, 0.5978, 0.4467, 0.5973, 0.4356, 0.6135, 0.4454, 0.6198, 0.4219, 0.6227, 0.4164, 0.6152, 0.4356, 0.6135, 0.4531, 0.6146, 0.4779, 0.5988, 0.4737, 0.6146, 0.5691, 0.6019, 0.5885, 0.6146, 0.555, 0.6146, 0.4454, 0.6198, 0.4531, 0.6146, 0.4737, 0.6146, 0.581, 0.6198, 0.5507, 0.6203, 0.555, 0.6146, 0.5885, 0.6146, 0.5194, 0.6195, 0.555, 0.6146, 0.5507, 0.6203, 0.5625, 0.6337, 0.5507, 0.6203, 0.581, 0.6198, 0.584, 0.6311, 0.584, 0.6311, 0.581, 0.6198, 0.6101, 0.6147, 0.614, 0.629, 0.4219, 0.6227, 0.4454, 0.6198, 0.4515, 0.6935, 0.585, 0.6642, 0.584, 0.6311, 0.614, 0.629, 0.6136, 0.665, 0.3905, 0.6575, 0.3982, 0.6252, 0.4132, 0.6673, 0.5507, 0.6203, 0.5344, 0.6896, 0.5312, 0.6391, 0.5676, 0.05473, 0.5402, 0.0546, 0.5301, 0.03668, 0.5826, 0.04054, 0.584, 0.6311, 0.585, 0.6642, 0.5625, 0.6337, 0.4307, 0.579, 0.462, 0.5751, 0.4467, 0.5973, 0.462, 0.5751, 0.4925, 0.5832, 0.4779, 0.5988, 0.3676, 0.6254, 0.3982, 0.6252, 0.3905, 0.6575, 0.4319, 0.002858, 0.416, 0.01889, 0.3855, 0.009789, 0.4319, 0.002858, 0.479, 0.01311, 0.416, 0.01889, 0.4978, 0.002435, 0.5646, 0.004589, 0.527, 0.01361, 0.479, 0.01311, 0.5075, 0.02335, 0.4562, 0.02507, 0.479, 0.01311, 0.527, 0.01361, 0.5075, 0.02335, 0.5656, 0.02257, 0.6158, 0.008022, 0.6129, 0.03222, 0.5075, 0.02335, 0.4926, 0.0338, 0.4562, 0.02507, 0.4562, 0.02507, 0.4747, 0.04403, 0.4197, 0.03993, 0.416, 0.01889, 0.4197, 0.03993, 0.3832, 0.04006, 0.4926, 0.0338, 0.5074, 0.05022, 0.4747, 0.04403, 0.4926, 0.0338, 0.5301, 0.03668, 0.5074, 0.05022, 0.4747, 0.04403, 0.461, 0.053, 0.4297, 0.04818, 0.5348, 0.07139, 0.5002, 0.07487, 0.5074, 0.05022, 0.5402, 0.0546, 0.5074, 0.05022, 0.5301, 0.03668, 0.5402, 0.0546, 0.4747, 0.04403, 0.4916, 0.06952, 0.461, 0.053, 0.461, 0.053, 0.4651, 0.07138, 0.4375, 0.07244, 0.5676, 0.05473, 0.5826, 0.04054, 0.5839, 0.08248, 0.4297, 0.04818, 0.4205, 0.08866, 0.4197, 0.03993, 0.4916, 0.06952, 0.5074, 0.05022, 0.5002, 0.07487, 0.6213, 0.1286, 0.5976, 0.1288, 0.5839, 0.08248, 0.6213, 0.08963, 0.4197, 0.03993, 0.4205, 0.08866, 0.3829, 0.07528, 0.5826, 0.04054, 0.6129, 0.03222, 0.6213, 0.08963, 0.4651, 0.07138, 0.4531, 0.1237, 0.4375, 0.07244, 0.4375, 0.07244, 0.4295, 0.125, 0.4205, 0.08866, 0.4205, 0.08866, 0.4295, 0.125, 0.3931, 0.1293, 0.5481, 0.07655, 0.5839, 0.08248, 0.5702, 0.1247, 0.5312, 0.1437, 0.5313, 0.1299, 0.5469, 0.1299, 0.5533, 0.1454, 0.5469, 0.1299, 0.5702, 0.1247, 0.5687, 0.1302, 0.3931, 0.1293, 0.4295, 0.125, 0.421, 0.1406, 0.421, 0.1406, 0.4531, 0.1237, 0.4638, 0.1406, 0.5313, 0.1299, 0.5312, 0.1437, 0.5156, 0.1407, 0.5752, 0.1721, 0.5223, 0.1732, 0.5533, 0.1454, 0.5721, 0.151, 0.421, 0.1406, 0.4638, 0.1406, 0.4456, 0.1459, 0.5687, 0.1302, 0.5848, 0.1417, 0.5533, 0.1454, 0.5312, 0.1437, 0.5533, 0.1454, 0.5223, 0.1732, 0.5223, 0.1732, 0.4876, 0.1739, 0.5, 0.141, 0.5156, 0.1407, 0.4688, 0.1463, 0.4844, 0.1414, 0.4876, 0.1739, 0.4844, 0.1414, 0.5, 0.141, 0.4876, 0.1739, 0.421, 0.1406, 0.375, 0.1406, 0.375, 0.1354, 0.3931, 0.1293, 0.5156, 0.1407, 0.5312, 0.1437, 0.5223, 0.1732, 0.375, 0.1406, 0.421, 0.1406, 0.4043, 0.1458, 0.3829, 0.07528, 0.4205, 0.08866, 0.375, 0.09854])
me_cube.update()
me_plane = bpy.data.meshes.new('Plane')
me_plane.from_pydata([(-1.0, -1.0, 0.0), (1.0, -1.0, 0.0), (-1.0, 1.0, 0.0), (1.0, 1.0, 0.0)], [], [(0, 1, 3, 2)])
_uv = me_plane.uv_layers.new(name='UVMap')
_uv.uv.foreach_set('vector', [0.0, 0.0, 1.0, 0.0, 1.0, 1.0, 0.0, 1.0])
me_plane.update()

# ---- objects
ob_cube = bpy.data.objects.new('Cube', me_cube)
ob_plane = bpy.data.objects.new('Plane', me_plane)

# ---- transforms, parenting, visibility, modifiers, constraints
ob_cube.location = (0.0, 0.0, 0.0)
_m = ob_cube.modifiers.new('Triangulate', 'TRIANGULATE')
ob_plane.location = (7.591, -4.397, 1.821)

# ---- collection membership
col_collection.objects.link(ob_cube)
col_collection.objects.link(ob_plane)

# ---- scene / render settings (as saved in the file)
scene.frame_start = 1; scene.frame_end = 250; scene.frame_set(1)
scene.render.engine = 'BLENDER_EEVEE_NEXT'
bpy.context.view_layer.update()

# ---- added for rendering (the .blend has no active camera and no usable light): camera, sun
cam_auto = bpy.data.cameras.new('AutoCamera')
cam_auto.lens = 50.0
cam_auto.sensor_width = 36.0
cam_auto.clip_end = 1000.0
ob_auto_camera = bpy.data.objects.new('AutoCamera', cam_auto)
scene.collection.objects.link(ob_auto_camera)
ob_auto_camera.location = (14.9657, -15.9018, 9.14399)
ob_auto_camera.rotation_euler = (1.09748, -7.21219e-08, 0.694738)
scene.camera = ob_auto_camera
light_auto_sun = bpy.data.lights.new('AutoSun', 'SUN')
light_auto_sun.energy = 3.0
light_auto_sun.angle = 0.0523599
ob_auto_sun = bpy.data.objects.new('AutoSun', light_auto_sun)
scene.collection.objects.link(ob_auto_sun)
ob_auto_sun.rotation_euler = (0.872665, 0.174533, 0.523599)
bpy.context.view_layer.update()
